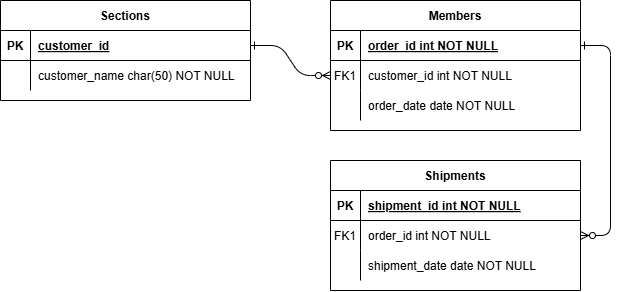

The diagram above was exported from draw.io. Its source (the exported page's mxGraphModel, read from the mxfile embedded in the PNG):
<mxGraphModel dx="296" dy="549" grid="1" gridSize="10" guides="1" tooltips="1" connect="1" arrows="1" fold="1" page="1" pageScale="1" pageWidth="850" pageHeight="1100" math="0" shadow="0" extFonts="Permanent Marker^https://fonts.googleapis.com/css?family=Permanent+Marker">
  <root>
    <mxCell id="0" />
    <mxCell id="1" parent="0" />
    <mxCell id="C-vyLk0tnHw3VtMMgP7b-1" value="" style="edgeStyle=entityRelationEdgeStyle;endArrow=ERzeroToMany;startArrow=ERone;endFill=1;startFill=0;" parent="1" source="C-vyLk0tnHw3VtMMgP7b-24" target="C-vyLk0tnHw3VtMMgP7b-6" edge="1">
      <mxGeometry width="100" height="100" relative="1" as="geometry">
        <mxPoint x="340" y="720" as="sourcePoint" />
        <mxPoint x="440" y="620" as="targetPoint" />
      </mxGeometry>
    </mxCell>
    <mxCell id="C-vyLk0tnHw3VtMMgP7b-12" value="" style="edgeStyle=entityRelationEdgeStyle;endArrow=ERzeroToMany;startArrow=ERone;endFill=1;startFill=0;" parent="1" source="C-vyLk0tnHw3VtMMgP7b-3" target="C-vyLk0tnHw3VtMMgP7b-17" edge="1">
      <mxGeometry width="100" height="100" relative="1" as="geometry">
        <mxPoint x="400" y="180" as="sourcePoint" />
        <mxPoint x="460" y="205" as="targetPoint" />
      </mxGeometry>
    </mxCell>
    <mxCell id="C-vyLk0tnHw3VtMMgP7b-2" value="Members" style="shape=table;startSize=30;container=1;collapsible=1;childLayout=tableLayout;fixedRows=1;rowLines=0;fontStyle=1;align=center;resizeLast=1;" parent="1" vertex="1">
      <mxGeometry x="450" y="120" width="250" height="130" as="geometry" />
    </mxCell>
    <mxCell id="C-vyLk0tnHw3VtMMgP7b-3" value="" style="shape=partialRectangle;collapsible=0;dropTarget=0;pointerEvents=0;fillColor=none;points=[[0,0.5],[1,0.5]];portConstraint=eastwest;top=0;left=0;right=0;bottom=1;" parent="C-vyLk0tnHw3VtMMgP7b-2" vertex="1">
      <mxGeometry y="30" width="250" height="30" as="geometry" />
    </mxCell>
    <mxCell id="C-vyLk0tnHw3VtMMgP7b-4" value="PK" style="shape=partialRectangle;overflow=hidden;connectable=0;fillColor=none;top=0;left=0;bottom=0;right=0;fontStyle=1;" parent="C-vyLk0tnHw3VtMMgP7b-3" vertex="1">
      <mxGeometry width="30" height="30" as="geometry">
        <mxRectangle width="30" height="30" as="alternateBounds" />
      </mxGeometry>
    </mxCell>
    <mxCell id="C-vyLk0tnHw3VtMMgP7b-5" value="order_id int NOT NULL " style="shape=partialRectangle;overflow=hidden;connectable=0;fillColor=none;top=0;left=0;bottom=0;right=0;align=left;spacingLeft=6;fontStyle=5;" parent="C-vyLk0tnHw3VtMMgP7b-3" vertex="1">
      <mxGeometry x="30" width="220" height="30" as="geometry">
        <mxRectangle width="220" height="30" as="alternateBounds" />
      </mxGeometry>
    </mxCell>
    <mxCell id="C-vyLk0tnHw3VtMMgP7b-6" value="" style="shape=partialRectangle;collapsible=0;dropTarget=0;pointerEvents=0;fillColor=none;points=[[0,0.5],[1,0.5]];portConstraint=eastwest;top=0;left=0;right=0;bottom=0;" parent="C-vyLk0tnHw3VtMMgP7b-2" vertex="1">
      <mxGeometry y="60" width="250" height="30" as="geometry" />
    </mxCell>
    <mxCell id="C-vyLk0tnHw3VtMMgP7b-7" value="FK1" style="shape=partialRectangle;overflow=hidden;connectable=0;fillColor=none;top=0;left=0;bottom=0;right=0;" parent="C-vyLk0tnHw3VtMMgP7b-6" vertex="1">
      <mxGeometry width="30" height="30" as="geometry">
        <mxRectangle width="30" height="30" as="alternateBounds" />
      </mxGeometry>
    </mxCell>
    <mxCell id="C-vyLk0tnHw3VtMMgP7b-8" value="customer_id int NOT NULL" style="shape=partialRectangle;overflow=hidden;connectable=0;fillColor=none;top=0;left=0;bottom=0;right=0;align=left;spacingLeft=6;" parent="C-vyLk0tnHw3VtMMgP7b-6" vertex="1">
      <mxGeometry x="30" width="220" height="30" as="geometry">
        <mxRectangle width="220" height="30" as="alternateBounds" />
      </mxGeometry>
    </mxCell>
    <mxCell id="C-vyLk0tnHw3VtMMgP7b-9" value="" style="shape=partialRectangle;collapsible=0;dropTarget=0;pointerEvents=0;fillColor=none;points=[[0,0.5],[1,0.5]];portConstraint=eastwest;top=0;left=0;right=0;bottom=0;" parent="C-vyLk0tnHw3VtMMgP7b-2" vertex="1">
      <mxGeometry y="90" width="250" height="30" as="geometry" />
    </mxCell>
    <mxCell id="C-vyLk0tnHw3VtMMgP7b-10" value="" style="shape=partialRectangle;overflow=hidden;connectable=0;fillColor=none;top=0;left=0;bottom=0;right=0;" parent="C-vyLk0tnHw3VtMMgP7b-9" vertex="1">
      <mxGeometry width="30" height="30" as="geometry">
        <mxRectangle width="30" height="30" as="alternateBounds" />
      </mxGeometry>
    </mxCell>
    <mxCell id="C-vyLk0tnHw3VtMMgP7b-11" value="order_date date NOT NULL" style="shape=partialRectangle;overflow=hidden;connectable=0;fillColor=none;top=0;left=0;bottom=0;right=0;align=left;spacingLeft=6;" parent="C-vyLk0tnHw3VtMMgP7b-9" vertex="1">
      <mxGeometry x="30" width="220" height="30" as="geometry">
        <mxRectangle width="220" height="30" as="alternateBounds" />
      </mxGeometry>
    </mxCell>
    <mxCell id="C-vyLk0tnHw3VtMMgP7b-13" value="Shipments" style="shape=table;startSize=30;container=1;collapsible=1;childLayout=tableLayout;fixedRows=1;rowLines=0;fontStyle=1;align=center;resizeLast=1;" parent="1" vertex="1">
      <mxGeometry x="450" y="280" width="250" height="130" as="geometry" />
    </mxCell>
    <mxCell id="C-vyLk0tnHw3VtMMgP7b-14" value="" style="shape=partialRectangle;collapsible=0;dropTarget=0;pointerEvents=0;fillColor=none;points=[[0,0.5],[1,0.5]];portConstraint=eastwest;top=0;left=0;right=0;bottom=1;" parent="C-vyLk0tnHw3VtMMgP7b-13" vertex="1">
      <mxGeometry y="30" width="250" height="30" as="geometry" />
    </mxCell>
    <mxCell id="C-vyLk0tnHw3VtMMgP7b-15" value="PK" style="shape=partialRectangle;overflow=hidden;connectable=0;fillColor=none;top=0;left=0;bottom=0;right=0;fontStyle=1;" parent="C-vyLk0tnHw3VtMMgP7b-14" vertex="1">
      <mxGeometry width="30" height="30" as="geometry" />
    </mxCell>
    <mxCell id="C-vyLk0tnHw3VtMMgP7b-16" value="shipment_id int NOT NULL " style="shape=partialRectangle;overflow=hidden;connectable=0;fillColor=none;top=0;left=0;bottom=0;right=0;align=left;spacingLeft=6;fontStyle=5;" parent="C-vyLk0tnHw3VtMMgP7b-14" vertex="1">
      <mxGeometry x="30" width="220" height="30" as="geometry" />
    </mxCell>
    <mxCell id="C-vyLk0tnHw3VtMMgP7b-17" value="" style="shape=partialRectangle;collapsible=0;dropTarget=0;pointerEvents=0;fillColor=none;points=[[0,0.5],[1,0.5]];portConstraint=eastwest;top=0;left=0;right=0;bottom=0;" parent="C-vyLk0tnHw3VtMMgP7b-13" vertex="1">
      <mxGeometry y="60" width="250" height="30" as="geometry" />
    </mxCell>
    <mxCell id="C-vyLk0tnHw3VtMMgP7b-18" value="FK1" style="shape=partialRectangle;overflow=hidden;connectable=0;fillColor=none;top=0;left=0;bottom=0;right=0;" parent="C-vyLk0tnHw3VtMMgP7b-17" vertex="1">
      <mxGeometry width="30" height="30" as="geometry" />
    </mxCell>
    <mxCell id="C-vyLk0tnHw3VtMMgP7b-19" value="order_id int NOT NULL" style="shape=partialRectangle;overflow=hidden;connectable=0;fillColor=none;top=0;left=0;bottom=0;right=0;align=left;spacingLeft=6;" parent="C-vyLk0tnHw3VtMMgP7b-17" vertex="1">
      <mxGeometry x="30" width="220" height="30" as="geometry" />
    </mxCell>
    <mxCell id="C-vyLk0tnHw3VtMMgP7b-20" value="" style="shape=partialRectangle;collapsible=0;dropTarget=0;pointerEvents=0;fillColor=none;points=[[0,0.5],[1,0.5]];portConstraint=eastwest;top=0;left=0;right=0;bottom=0;" parent="C-vyLk0tnHw3VtMMgP7b-13" vertex="1">
      <mxGeometry y="90" width="250" height="30" as="geometry" />
    </mxCell>
    <mxCell id="C-vyLk0tnHw3VtMMgP7b-21" value="" style="shape=partialRectangle;overflow=hidden;connectable=0;fillColor=none;top=0;left=0;bottom=0;right=0;" parent="C-vyLk0tnHw3VtMMgP7b-20" vertex="1">
      <mxGeometry width="30" height="30" as="geometry" />
    </mxCell>
    <mxCell id="C-vyLk0tnHw3VtMMgP7b-22" value="shipment_date date NOT NULL" style="shape=partialRectangle;overflow=hidden;connectable=0;fillColor=none;top=0;left=0;bottom=0;right=0;align=left;spacingLeft=6;" parent="C-vyLk0tnHw3VtMMgP7b-20" vertex="1">
      <mxGeometry x="30" width="220" height="30" as="geometry" />
    </mxCell>
    <mxCell id="C-vyLk0tnHw3VtMMgP7b-23" value="Sections" style="shape=table;startSize=30;container=1;collapsible=1;childLayout=tableLayout;fixedRows=1;rowLines=0;fontStyle=1;align=center;resizeLast=1;" parent="1" vertex="1">
      <mxGeometry x="120" y="120" width="250" height="100" as="geometry" />
    </mxCell>
    <mxCell id="C-vyLk0tnHw3VtMMgP7b-24" value="" style="shape=partialRectangle;collapsible=0;dropTarget=0;pointerEvents=0;fillColor=none;points=[[0,0.5],[1,0.5]];portConstraint=eastwest;top=0;left=0;right=0;bottom=1;" parent="C-vyLk0tnHw3VtMMgP7b-23" vertex="1">
      <mxGeometry y="30" width="250" height="30" as="geometry" />
    </mxCell>
    <mxCell id="C-vyLk0tnHw3VtMMgP7b-25" value="PK" style="shape=partialRectangle;overflow=hidden;connectable=0;fillColor=none;top=0;left=0;bottom=0;right=0;fontStyle=1;" parent="C-vyLk0tnHw3VtMMgP7b-24" vertex="1">
      <mxGeometry width="30" height="30" as="geometry">
        <mxRectangle width="30" height="30" as="alternateBounds" />
      </mxGeometry>
    </mxCell>
    <mxCell id="C-vyLk0tnHw3VtMMgP7b-26" value="customer_id" style="shape=partialRectangle;overflow=hidden;connectable=0;fillColor=none;top=0;left=0;bottom=0;right=0;align=left;spacingLeft=6;fontStyle=5;" parent="C-vyLk0tnHw3VtMMgP7b-24" vertex="1">
      <mxGeometry x="30" width="220" height="30" as="geometry">
        <mxRectangle width="220" height="30" as="alternateBounds" />
      </mxGeometry>
    </mxCell>
    <mxCell id="C-vyLk0tnHw3VtMMgP7b-27" value="" style="shape=partialRectangle;collapsible=0;dropTarget=0;pointerEvents=0;fillColor=none;points=[[0,0.5],[1,0.5]];portConstraint=eastwest;top=0;left=0;right=0;bottom=0;" parent="C-vyLk0tnHw3VtMMgP7b-23" vertex="1">
      <mxGeometry y="60" width="250" height="30" as="geometry" />
    </mxCell>
    <mxCell id="C-vyLk0tnHw3VtMMgP7b-28" value="" style="shape=partialRectangle;overflow=hidden;connectable=0;fillColor=none;top=0;left=0;bottom=0;right=0;" parent="C-vyLk0tnHw3VtMMgP7b-27" vertex="1">
      <mxGeometry width="30" height="30" as="geometry">
        <mxRectangle width="30" height="30" as="alternateBounds" />
      </mxGeometry>
    </mxCell>
    <mxCell id="C-vyLk0tnHw3VtMMgP7b-29" value="customer_name char(50) NOT NULL" style="shape=partialRectangle;overflow=hidden;connectable=0;fillColor=none;top=0;left=0;bottom=0;right=0;align=left;spacingLeft=6;" parent="C-vyLk0tnHw3VtMMgP7b-27" vertex="1">
      <mxGeometry x="30" width="220" height="30" as="geometry">
        <mxRectangle width="220" height="30" as="alternateBounds" />
      </mxGeometry>
    </mxCell>
  </root>
</mxGraphModel>